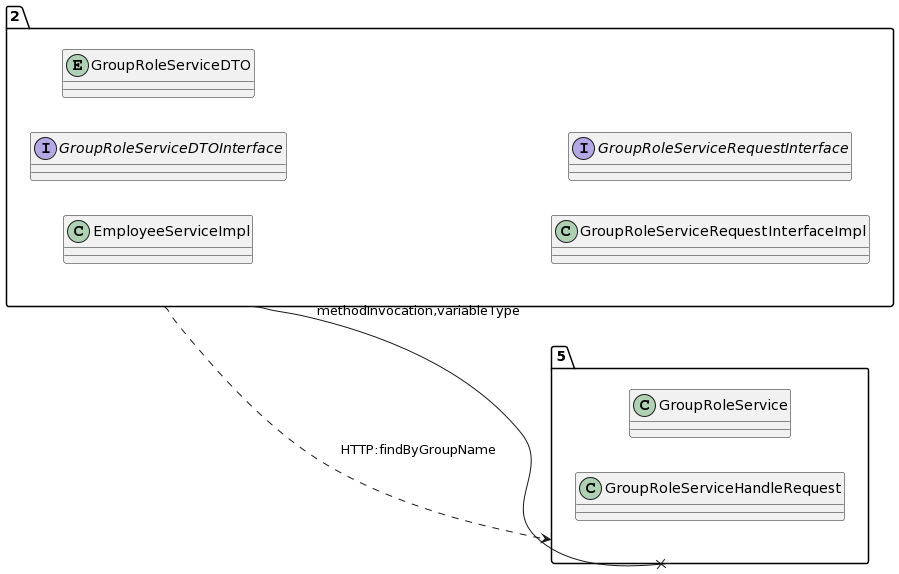

The diagram above was rendered by PlantUML. Its source (embedded in the PNG):
@startuml
allow_mixing
left to right direction
package "2"{
class EmployeeServiceImpl
interface GroupRoleServiceDTOInterface
entity GroupRoleServiceDTO
class GroupRoleServiceRequestInterfaceImpl
interface GroupRoleServiceRequestInterface

}
package "5"{
class GroupRoleService
class GroupRoleServiceHandleRequest

}
"2" --x "5":methodInvocation,variableType
"2" ..> "5":HTTP:findByGroupName
@enduml